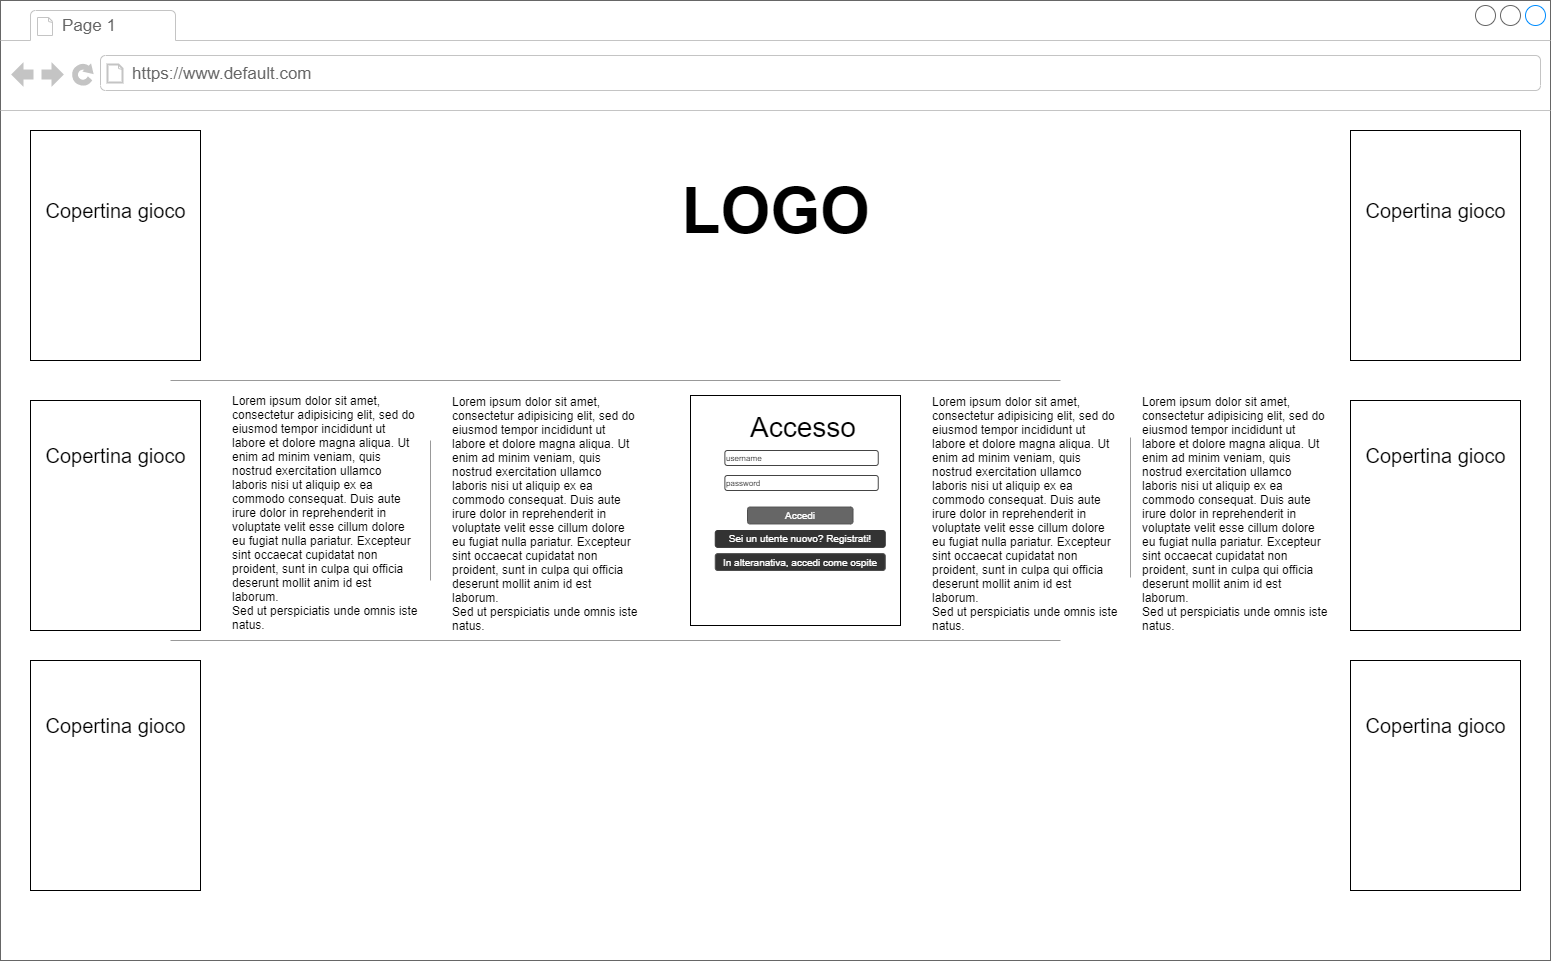

The diagram above was exported from draw.io. Its source (the exported page's mxGraphModel, read from the mxfile embedded in the PNG):
<mxGraphModel dx="2062" dy="1972" grid="1" gridSize="10" guides="1" tooltips="1" connect="1" arrows="1" fold="1" page="1" pageScale="1" pageWidth="1100" pageHeight="850" background="#ffffff" math="0" shadow="0">
  <root>
    <mxCell id="0" />
    <mxCell id="1" parent="0" />
    <mxCell id="7026571954dc6520-1" value="" style="strokeWidth=1;shadow=0;dashed=0;align=center;html=1;shape=mxgraph.mockup.containers.browserWindow;rSize=0;strokeColor=#666666;mainText=,;recursiveResize=0;rounded=0;labelBackgroundColor=none;fontFamily=Verdana;fontSize=12" parent="1" vertex="1">
      <mxGeometry x="200" y="-40" width="1550" height="960" as="geometry" />
    </mxCell>
    <mxCell id="7026571954dc6520-2" value="Page 1" style="strokeWidth=1;shadow=0;dashed=0;align=center;html=1;shape=mxgraph.mockup.containers.anchor;fontSize=17;fontColor=#666666;align=left;" parent="7026571954dc6520-1" vertex="1">
      <mxGeometry x="60" y="12" width="110" height="26" as="geometry" />
    </mxCell>
    <mxCell id="7026571954dc6520-3" value="https://www.default.com" style="strokeWidth=1;shadow=0;dashed=0;align=center;html=1;shape=mxgraph.mockup.containers.anchor;rSize=0;fontSize=17;fontColor=#666666;align=left;" parent="7026571954dc6520-1" vertex="1">
      <mxGeometry x="130" y="60" width="250" height="26" as="geometry" />
    </mxCell>
    <mxCell id="cVa0761emjTNr24mei7q-31" value="Lorem ipsum dolor sit amet, consectetur adipisicing elit, sed do eiusmod tempor incididunt ut labore et dolore magna aliqua. Ut enim ad minim veniam, quis nostrud exercitation ullamco laboris nisi ut aliquip ex ea commodo consequat. Duis aute irure dolor in reprehenderit in voluptate velit esse cillum dolore eu fugiat nulla pariatur. Excepteur sint occaecat cupidatat non proident, sunt in culpa qui officia deserunt mollit anim id est laborum.&lt;br&gt;Sed ut perspiciatis unde omnis iste natus.&amp;nbsp;" style="text;spacingTop=-5;whiteSpace=wrap;html=1;align=left;fontSize=12;fontFamily=Helvetica;fillColor=none;strokeColor=none;rounded=0;shadow=1;labelBackgroundColor=none;" parent="7026571954dc6520-1" vertex="1">
      <mxGeometry x="230" y="391.5" width="190" height="177" as="geometry" />
    </mxCell>
    <mxCell id="cVa0761emjTNr24mei7q-33" value="" style="verticalLabelPosition=bottom;shadow=0;dashed=0;align=center;html=1;verticalAlign=top;strokeWidth=1;shape=mxgraph.mockup.markup.line;strokeColor=#999999;fontSize=51;direction=south;" parent="7026571954dc6520-1" vertex="1">
      <mxGeometry x="420" y="440" width="20" height="140" as="geometry" />
    </mxCell>
    <mxCell id="cVa0761emjTNr24mei7q-34" value="" style="verticalLabelPosition=bottom;shadow=0;dashed=0;align=center;html=1;verticalAlign=top;strokeWidth=1;shape=mxgraph.mockup.markup.line;strokeColor=#999999;fontSize=51;direction=south;" parent="7026571954dc6520-1" vertex="1">
      <mxGeometry x="1120" y="437" width="20" height="140" as="geometry" />
    </mxCell>
    <mxCell id="cVa0761emjTNr24mei7q-35" value="&lt;font style=&quot;font-size: 64px&quot;&gt;LOGO&lt;/font&gt;" style="text;strokeColor=none;fillColor=none;html=1;fontSize=24;fontStyle=1;verticalAlign=middle;align=center;" parent="7026571954dc6520-1" vertex="1">
      <mxGeometry x="515" y="160" width="520" height="100" as="geometry" />
    </mxCell>
    <mxCell id="cVa0761emjTNr24mei7q-37" value="" style="rounded=0;whiteSpace=wrap;html=1;fontSize=40;strokeWidth=1;" parent="7026571954dc6520-1" vertex="1">
      <mxGeometry x="690" y="395" width="210" height="230" as="geometry" />
    </mxCell>
    <mxCell id="cVa0761emjTNr24mei7q-39" value="" style="rounded=0;whiteSpace=wrap;html=1;fontSize=40;strokeWidth=1;" parent="7026571954dc6520-1" vertex="1">
      <mxGeometry x="30" y="130" width="170" height="230" as="geometry" />
    </mxCell>
    <mxCell id="cVa0761emjTNr24mei7q-40" value="" style="rounded=0;whiteSpace=wrap;html=1;fontSize=40;strokeWidth=1;" parent="7026571954dc6520-1" vertex="1">
      <mxGeometry x="30" y="400" width="170" height="230" as="geometry" />
    </mxCell>
    <mxCell id="cVa0761emjTNr24mei7q-41" value="" style="rounded=0;whiteSpace=wrap;html=1;fontSize=40;strokeWidth=1;" parent="7026571954dc6520-1" vertex="1">
      <mxGeometry x="30" y="660" width="170" height="230" as="geometry" />
    </mxCell>
    <mxCell id="cVa0761emjTNr24mei7q-42" value="" style="rounded=0;whiteSpace=wrap;html=1;fontSize=40;strokeWidth=1;" parent="7026571954dc6520-1" vertex="1">
      <mxGeometry x="1350" y="130" width="170" height="230" as="geometry" />
    </mxCell>
    <mxCell id="cVa0761emjTNr24mei7q-43" value="" style="rounded=0;whiteSpace=wrap;html=1;fontSize=40;strokeWidth=1;" parent="7026571954dc6520-1" vertex="1">
      <mxGeometry x="1350" y="400" width="170" height="230" as="geometry" />
    </mxCell>
    <mxCell id="cVa0761emjTNr24mei7q-44" value="" style="rounded=0;whiteSpace=wrap;html=1;fontSize=40;strokeWidth=1;" parent="7026571954dc6520-1" vertex="1">
      <mxGeometry x="1350" y="660" width="170" height="230" as="geometry" />
    </mxCell>
    <mxCell id="cVa0761emjTNr24mei7q-45" value="&lt;font style=&quot;font-size: 28px&quot;&gt;Accesso&lt;/font&gt;" style="text;html=1;strokeColor=none;fillColor=none;align=center;verticalAlign=middle;whiteSpace=wrap;rounded=0;fontSize=40;" parent="7026571954dc6520-1" vertex="1">
      <mxGeometry x="727.75" y="407" width="150" height="30" as="geometry" />
    </mxCell>
    <mxCell id="cVa0761emjTNr24mei7q-49" value="Accedi" style="rounded=1;html=1;shadow=0;dashed=0;whiteSpace=wrap;fontSize=10;fillColor=#666666;align=center;strokeColor=#4D4D4D;fontColor=#ffffff;" parent="7026571954dc6520-1" vertex="1">
      <mxGeometry x="747" y="506.56" width="105.5" height="16.88" as="geometry" />
    </mxCell>
    <mxCell id="cVa0761emjTNr24mei7q-54" value="username" style="strokeWidth=1;html=1;shadow=0;dashed=0;shape=mxgraph.ios.iTextInput;strokeColor=#444444;align=left;buttonText=;fontSize=8" parent="7026571954dc6520-1" vertex="1">
      <mxGeometry x="724.38" y="450" width="153.37" height="15" as="geometry" />
    </mxCell>
    <mxCell id="cVa0761emjTNr24mei7q-55" value="password" style="strokeWidth=1;html=1;shadow=0;dashed=0;shape=mxgraph.ios.iTextInput;strokeColor=#444444;align=left;buttonText=;fontSize=8" parent="7026571954dc6520-1" vertex="1">
      <mxGeometry x="724.38" y="475" width="153.37" height="15" as="geometry" />
    </mxCell>
    <mxCell id="cVa0761emjTNr24mei7q-85" value="&lt;font style=&quot;font-size: 20px&quot;&gt;Copertina gioco&lt;/font&gt;" style="text;html=1;strokeColor=none;fillColor=none;align=center;verticalAlign=middle;whiteSpace=wrap;rounded=0;fontSize=28;" parent="7026571954dc6520-1" vertex="1">
      <mxGeometry x="42.5" y="175" width="145" height="65" as="geometry" />
    </mxCell>
    <mxCell id="cVa0761emjTNr24mei7q-121" value="&lt;font style=&quot;font-size: 20px&quot;&gt;Copertina gioco&lt;/font&gt;" style="text;html=1;strokeColor=none;fillColor=none;align=center;verticalAlign=middle;whiteSpace=wrap;rounded=0;fontSize=28;" parent="7026571954dc6520-1" vertex="1">
      <mxGeometry x="42.5" y="430" width="145" height="45" as="geometry" />
    </mxCell>
    <mxCell id="cVa0761emjTNr24mei7q-122" value="&lt;font style=&quot;font-size: 20px&quot;&gt;Copertina gioco&lt;/font&gt;" style="text;html=1;strokeColor=none;fillColor=none;align=center;verticalAlign=middle;whiteSpace=wrap;rounded=0;fontSize=28;" parent="7026571954dc6520-1" vertex="1">
      <mxGeometry x="42.5" y="700" width="145" height="45" as="geometry" />
    </mxCell>
    <mxCell id="cVa0761emjTNr24mei7q-123" value="&lt;font style=&quot;font-size: 20px&quot;&gt;Copertina gioco&lt;/font&gt;" style="text;html=1;strokeColor=none;fillColor=none;align=center;verticalAlign=middle;whiteSpace=wrap;rounded=0;fontSize=28;" parent="7026571954dc6520-1" vertex="1">
      <mxGeometry x="1362.5" y="175" width="145" height="65" as="geometry" />
    </mxCell>
    <mxCell id="cVa0761emjTNr24mei7q-124" value="&lt;font style=&quot;font-size: 20px&quot;&gt;Copertina gioco&lt;/font&gt;" style="text;html=1;strokeColor=none;fillColor=none;align=center;verticalAlign=middle;whiteSpace=wrap;rounded=0;fontSize=28;" parent="7026571954dc6520-1" vertex="1">
      <mxGeometry x="1362.5" y="420" width="145" height="65" as="geometry" />
    </mxCell>
    <mxCell id="cVa0761emjTNr24mei7q-125" value="&lt;font style=&quot;font-size: 20px&quot;&gt;Copertina gioco&lt;/font&gt;" style="text;html=1;strokeColor=none;fillColor=none;align=center;verticalAlign=middle;whiteSpace=wrap;rounded=0;fontSize=28;" parent="7026571954dc6520-1" vertex="1">
      <mxGeometry x="1362.5" y="690" width="145" height="65" as="geometry" />
    </mxCell>
    <mxCell id="cVa0761emjTNr24mei7q-126" value="" style="verticalLabelPosition=bottom;shadow=0;dashed=0;align=center;html=1;verticalAlign=top;strokeWidth=1;shape=mxgraph.mockup.markup.line;strokeColor=#999999;fontSize=20;" parent="7026571954dc6520-1" vertex="1">
      <mxGeometry x="170" y="630" width="890" height="20" as="geometry" />
    </mxCell>
    <mxCell id="cVa0761emjTNr24mei7q-127" value="" style="verticalLabelPosition=bottom;shadow=0;dashed=0;align=center;html=1;verticalAlign=top;strokeWidth=1;shape=mxgraph.mockup.markup.line;strokeColor=#999999;fontSize=20;" parent="7026571954dc6520-1" vertex="1">
      <mxGeometry x="170" y="370" width="890" height="20" as="geometry" />
    </mxCell>
    <mxCell id="-IXN7zeFoVpz4qrM2VT_-1" value="Lorem ipsum dolor sit amet, consectetur adipisicing elit, sed do eiusmod tempor incididunt ut labore et dolore magna aliqua. Ut enim ad minim veniam, quis nostrud exercitation ullamco laboris nisi ut aliquip ex ea commodo consequat. Duis aute irure dolor in reprehenderit in voluptate velit esse cillum dolore eu fugiat nulla pariatur. Excepteur sint occaecat cupidatat non proident, sunt in culpa qui officia deserunt mollit anim id est laborum.&lt;br&gt;Sed ut perspiciatis unde omnis iste natus.&amp;nbsp;" style="text;spacingTop=-5;whiteSpace=wrap;html=1;align=left;fontSize=12;fontFamily=Helvetica;fillColor=none;strokeColor=none;rounded=0;shadow=1;labelBackgroundColor=none;" vertex="1" parent="7026571954dc6520-1">
      <mxGeometry x="450" y="393" width="190" height="177" as="geometry" />
    </mxCell>
    <mxCell id="-IXN7zeFoVpz4qrM2VT_-36" value="Lorem ipsum dolor sit amet, consectetur adipisicing elit, sed do eiusmod tempor incididunt ut labore et dolore magna aliqua. Ut enim ad minim veniam, quis nostrud exercitation ullamco laboris nisi ut aliquip ex ea commodo consequat. Duis aute irure dolor in reprehenderit in voluptate velit esse cillum dolore eu fugiat nulla pariatur. Excepteur sint occaecat cupidatat non proident, sunt in culpa qui officia deserunt mollit anim id est laborum.&lt;br&gt;Sed ut perspiciatis unde omnis iste natus.&amp;nbsp;" style="text;spacingTop=-5;whiteSpace=wrap;html=1;align=left;fontSize=12;fontFamily=Helvetica;fillColor=none;strokeColor=none;rounded=0;shadow=1;labelBackgroundColor=none;" vertex="1" parent="7026571954dc6520-1">
      <mxGeometry x="1140" y="393" width="190" height="177" as="geometry" />
    </mxCell>
    <mxCell id="-IXN7zeFoVpz4qrM2VT_-37" value="Lorem ipsum dolor sit amet, consectetur adipisicing elit, sed do eiusmod tempor incididunt ut labore et dolore magna aliqua. Ut enim ad minim veniam, quis nostrud exercitation ullamco laboris nisi ut aliquip ex ea commodo consequat. Duis aute irure dolor in reprehenderit in voluptate velit esse cillum dolore eu fugiat nulla pariatur. Excepteur sint occaecat cupidatat non proident, sunt in culpa qui officia deserunt mollit anim id est laborum.&lt;br&gt;Sed ut perspiciatis unde omnis iste natus.&amp;nbsp;" style="text;spacingTop=-5;whiteSpace=wrap;html=1;align=left;fontSize=12;fontFamily=Helvetica;fillColor=none;strokeColor=none;rounded=0;shadow=1;labelBackgroundColor=none;" vertex="1" parent="7026571954dc6520-1">
      <mxGeometry x="930" y="393" width="190" height="177" as="geometry" />
    </mxCell>
    <mxCell id="-IXN7zeFoVpz4qrM2VT_-39" value="&lt;font color=&quot;#ffffff&quot;&gt;Sei un utente nuovo? Registrati!&lt;/font&gt;" style="rounded=1;html=1;shadow=0;dashed=0;whiteSpace=wrap;fontSize=10;fillColor=#333333;align=center;strokeColor=#333333;fontColor=#666666;" vertex="1" parent="7026571954dc6520-1">
      <mxGeometry x="714.75" y="530" width="170" height="16.88" as="geometry" />
    </mxCell>
    <mxCell id="-IXN7zeFoVpz4qrM2VT_-40" value="&lt;font color=&quot;#ffffff&quot;&gt;In alteranativa, accedi come ospite&lt;/font&gt;" style="rounded=1;html=1;shadow=0;dashed=0;whiteSpace=wrap;fontSize=10;fillColor=#333333;align=center;strokeColor=#4D4D4D;fontColor=#666666;" vertex="1" parent="7026571954dc6520-1">
      <mxGeometry x="714.75" y="553.12" width="170" height="16.88" as="geometry" />
    </mxCell>
  </root>
</mxGraphModel>